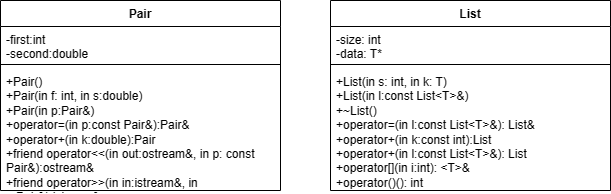

The diagram above was exported from draw.io. Its source (the exported page's mxGraphModel, read from the mxfile embedded in the PNG):
<mxGraphModel dx="1299" dy="778" grid="1" gridSize="10" guides="1" tooltips="1" connect="1" arrows="1" fold="1" page="1" pageScale="1" pageWidth="827" pageHeight="1169" math="0" shadow="0">
  <root>
    <mxCell id="0" />
    <mxCell id="1" parent="0" />
    <mxCell id="XiC2h2ylTTJCGqPjdwoF-9" value="List" style="swimlane;fontStyle=1;align=center;verticalAlign=top;childLayout=stackLayout;horizontal=1;startSize=26;horizontalStack=0;resizeParent=1;resizeParentMax=0;resizeLast=0;collapsible=1;marginBottom=0;whiteSpace=wrap;html=1;" vertex="1" parent="1">
      <mxGeometry x="240" y="380" width="280" height="190" as="geometry" />
    </mxCell>
    <mxCell id="XiC2h2ylTTJCGqPjdwoF-10" value="-size: int&lt;br&gt;-data: T*" style="text;strokeColor=none;fillColor=none;align=left;verticalAlign=top;spacingLeft=4;spacingRight=4;overflow=hidden;rotatable=0;points=[[0,0.5],[1,0.5]];portConstraint=eastwest;whiteSpace=wrap;html=1;" vertex="1" parent="XiC2h2ylTTJCGqPjdwoF-9">
      <mxGeometry y="26" width="280" height="34" as="geometry" />
    </mxCell>
    <mxCell id="XiC2h2ylTTJCGqPjdwoF-11" value="" style="line;strokeWidth=1;fillColor=none;align=left;verticalAlign=middle;spacingTop=-1;spacingLeft=3;spacingRight=3;rotatable=0;labelPosition=right;points=[];portConstraint=eastwest;strokeColor=inherit;" vertex="1" parent="XiC2h2ylTTJCGqPjdwoF-9">
      <mxGeometry y="60" width="280" height="8" as="geometry" />
    </mxCell>
    <mxCell id="XiC2h2ylTTJCGqPjdwoF-12" value="+List(in s: int, in k: T)&lt;br&gt;+List(in l:const List&amp;lt;T&amp;gt;&amp;amp;)&lt;br&gt;+~List()&lt;br&gt;+operator=(in l:const List&amp;lt;T&amp;gt;&amp;amp;): List&amp;amp;&lt;br&gt;+operator+(in k:const int):List&lt;br&gt;+operator+(in l:const List&amp;lt;T&amp;gt;&amp;amp;): List&lt;br&gt;+operator[](in i:int): &amp;lt;T&amp;gt;&amp;amp;&lt;br&gt;+operator()(): int" style="text;strokeColor=none;fillColor=none;align=left;verticalAlign=top;spacingLeft=4;spacingRight=4;overflow=hidden;rotatable=0;points=[[0,0.5],[1,0.5]];portConstraint=eastwest;whiteSpace=wrap;html=1;" vertex="1" parent="XiC2h2ylTTJCGqPjdwoF-9">
      <mxGeometry y="68" width="280" height="122" as="geometry" />
    </mxCell>
    <mxCell id="XiC2h2ylTTJCGqPjdwoF-14" value="Pair" style="swimlane;fontStyle=1;align=center;verticalAlign=top;childLayout=stackLayout;horizontal=1;startSize=26;horizontalStack=0;resizeParent=1;resizeParentMax=0;resizeLast=0;collapsible=1;marginBottom=0;whiteSpace=wrap;html=1;" vertex="1" parent="1">
      <mxGeometry x="-90" y="380" width="280" height="190" as="geometry" />
    </mxCell>
    <mxCell id="XiC2h2ylTTJCGqPjdwoF-15" value="-first:int&lt;br&gt;-second:double" style="text;strokeColor=none;fillColor=none;align=left;verticalAlign=top;spacingLeft=4;spacingRight=4;overflow=hidden;rotatable=0;points=[[0,0.5],[1,0.5]];portConstraint=eastwest;whiteSpace=wrap;html=1;" vertex="1" parent="XiC2h2ylTTJCGqPjdwoF-14">
      <mxGeometry y="26" width="280" height="34" as="geometry" />
    </mxCell>
    <mxCell id="XiC2h2ylTTJCGqPjdwoF-16" value="" style="line;strokeWidth=1;fillColor=none;align=left;verticalAlign=middle;spacingTop=-1;spacingLeft=3;spacingRight=3;rotatable=0;labelPosition=right;points=[];portConstraint=eastwest;strokeColor=inherit;" vertex="1" parent="XiC2h2ylTTJCGqPjdwoF-14">
      <mxGeometry y="60" width="280" height="8" as="geometry" />
    </mxCell>
    <mxCell id="XiC2h2ylTTJCGqPjdwoF-17" value="+Pair()&lt;br&gt;+Pair(in f: int, in s:double)&lt;br&gt;+Pair(in p:Pair&amp;amp;)&lt;br&gt;+operator=(in p:const Pair&amp;amp;):Pair&amp;amp;&lt;br&gt;+operator+(in k:double):Pair&lt;br&gt;+friend operator&amp;lt;&amp;lt;(in out:ostream&amp;amp;, in p: const Pair&amp;amp;):ostream&amp;amp;&lt;br&gt;+friend operator&amp;gt;&amp;gt;(in in:istream&amp;amp;, in p:Pair&amp;amp;):istream&amp;amp;&lt;br&gt;+virtual ~Pair()&amp;nbsp;" style="text;strokeColor=none;fillColor=none;align=left;verticalAlign=top;spacingLeft=4;spacingRight=4;overflow=hidden;rotatable=0;points=[[0,0.5],[1,0.5]];portConstraint=eastwest;whiteSpace=wrap;html=1;" vertex="1" parent="XiC2h2ylTTJCGqPjdwoF-14">
      <mxGeometry y="68" width="280" height="122" as="geometry" />
    </mxCell>
  </root>
</mxGraphModel>